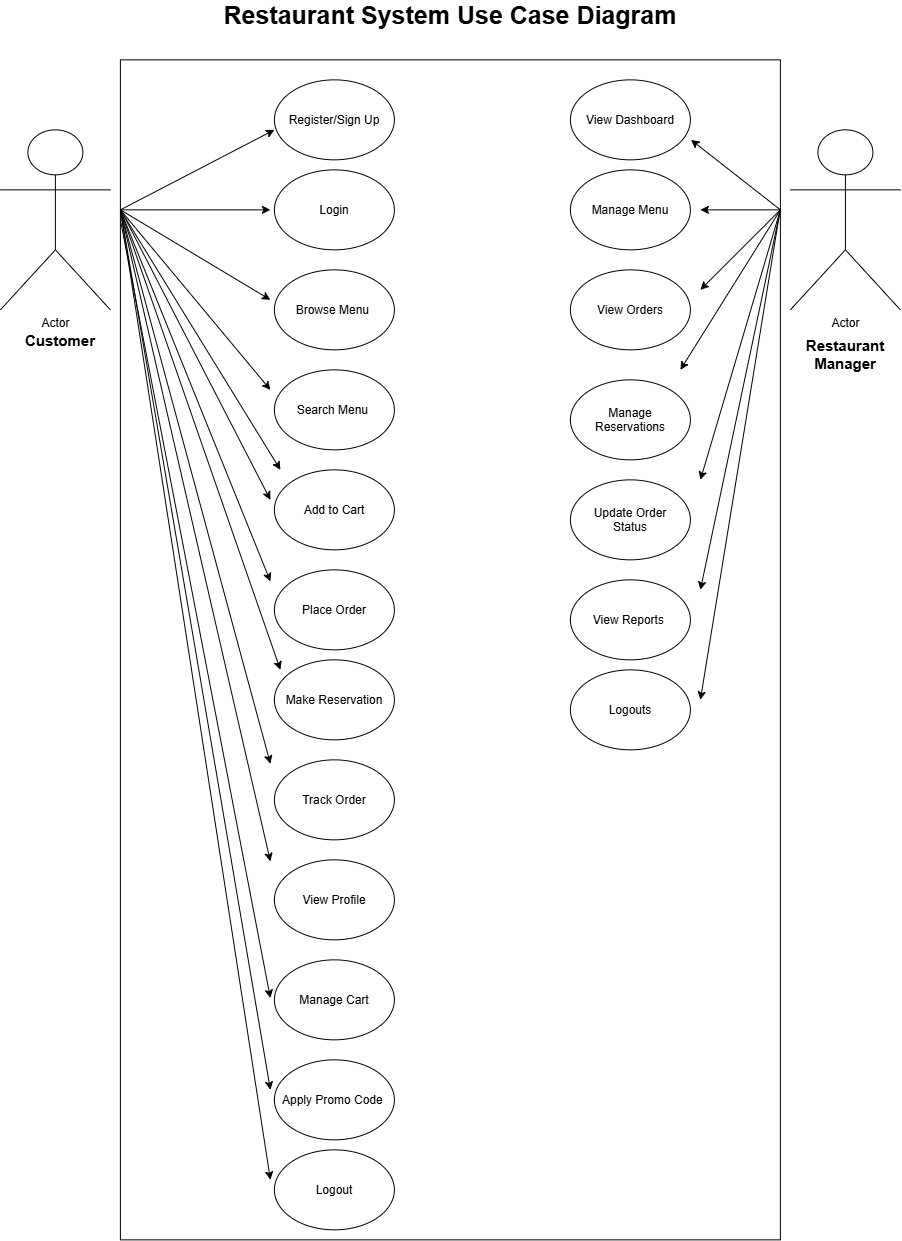

The diagram above was exported from draw.io. Its source (the exported page's mxGraphModel, read from the mxfile embedded in the PNG):
<mxGraphModel dx="911" dy="1700" grid="1" gridSize="10" guides="1" tooltips="1" connect="1" arrows="1" fold="1" page="1" pageScale="1" pageWidth="827" pageHeight="1169" math="0" shadow="0">
  <root>
    <mxCell id="0" />
    <mxCell id="1" parent="0" />
    <mxCell id="dFJ72NrKRvF8lHGLg45t-1" parent="1" style="shape=umlActor;verticalLabelPosition=bottom;verticalAlign=top;html=1;outlineConnect=0;" value="Actor" vertex="1">
      <mxGeometry height="180" width="110" x="80" y="120" as="geometry" />
    </mxCell>
    <mxCell id="dFJ72NrKRvF8lHGLg45t-2" parent="1" style="text;html=1;whiteSpace=wrap;strokeColor=none;fillColor=none;align=center;verticalAlign=middle;rounded=0;" value="&lt;font style=&quot;font-size: 15px;&quot;&gt;&lt;b&gt;Customer&lt;/b&gt;&lt;/font&gt;" vertex="1">
      <mxGeometry width="40" x="120" y="330" as="geometry" />
    </mxCell>
    <mxCell id="dFJ72NrKRvF8lHGLg45t-3" parent="1" style="ellipse;whiteSpace=wrap;html=1;shapeInside=1;" value="Register/Sign Up" vertex="1">
      <mxGeometry height="80" width="120" x="354" y="70" as="geometry" />
    </mxCell>
    <mxCell id="dFJ72NrKRvF8lHGLg45t-4" parent="1" style="ellipse;whiteSpace=wrap;html=1;shapeInside=1;" value="Login" vertex="1">
      <mxGeometry height="80" width="120" x="354" y="160" as="geometry" />
    </mxCell>
    <mxCell id="dFJ72NrKRvF8lHGLg45t-5" parent="1" style="ellipse;whiteSpace=wrap;html=1;shapeInside=1;" value="Browse Menu&amp;nbsp;&lt;div&gt;&lt;br/&gt;&lt;/div&gt;" vertex="1">
      <mxGeometry height="80" width="120" x="354" y="260" as="geometry" />
    </mxCell>
    <mxCell id="dFJ72NrKRvF8lHGLg45t-6" parent="1" style="ellipse;whiteSpace=wrap;html=1;shapeInside=1;" value="Search Menu&amp;nbsp;" vertex="1">
      <mxGeometry height="80" width="120" x="354" y="360" as="geometry" />
    </mxCell>
    <mxCell id="dFJ72NrKRvF8lHGLg45t-7" parent="1" style="ellipse;whiteSpace=wrap;html=1;shapeInside=1;" value="Add to Cart&lt;div&gt;&lt;br/&gt;&lt;/div&gt;" vertex="1">
      <mxGeometry height="80" width="120" x="354" y="460" as="geometry" />
    </mxCell>
    <mxCell id="dFJ72NrKRvF8lHGLg45t-8" parent="1" style="ellipse;whiteSpace=wrap;html=1;shapeInside=1;" value="Place Order" vertex="1">
      <mxGeometry height="80" width="120" x="354" y="560" as="geometry" />
    </mxCell>
    <mxCell id="dFJ72NrKRvF8lHGLg45t-9" parent="1" style="ellipse;whiteSpace=wrap;html=1;shapeInside=1;" value="Make Reservation&lt;div&gt;&lt;br/&gt;&lt;/div&gt;" vertex="1">
      <mxGeometry height="80" width="120" x="354" y="650" as="geometry" />
    </mxCell>
    <mxCell id="dFJ72NrKRvF8lHGLg45t-10" parent="1" style="ellipse;whiteSpace=wrap;html=1;shapeInside=1;" value="Track Order" vertex="1">
      <mxGeometry height="80" width="120" x="354" y="750" as="geometry" />
    </mxCell>
    <mxCell id="dFJ72NrKRvF8lHGLg45t-11" parent="1" style="ellipse;whiteSpace=wrap;html=1;shapeInside=1;" value="View Profile" vertex="1">
      <mxGeometry height="80" width="120" x="354" y="850" as="geometry" />
    </mxCell>
    <mxCell id="dFJ72NrKRvF8lHGLg45t-13" parent="1" style="ellipse;whiteSpace=wrap;html=1;shapeInside=1;" value="Manage Cart&lt;div&gt;&lt;br/&gt;&lt;/div&gt;" vertex="1">
      <mxGeometry height="80" width="120" x="354" y="950" as="geometry" />
    </mxCell>
    <mxCell id="dFJ72NrKRvF8lHGLg45t-14" parent="1" style="ellipse;whiteSpace=wrap;html=1;shapeInside=1;" value="Apply Promo Code&amp;nbsp;&lt;div&gt;&lt;br/&gt;&lt;/div&gt;" vertex="1">
      <mxGeometry height="80" width="120" x="354" y="1050" as="geometry" />
    </mxCell>
    <mxCell id="dFJ72NrKRvF8lHGLg45t-15" parent="1" style="ellipse;whiteSpace=wrap;html=1;shapeInside=1;" value="Logout" vertex="1">
      <mxGeometry height="80" width="120" x="354" y="1140" as="geometry" />
    </mxCell>
    <mxCell id="dFJ72NrKRvF8lHGLg45t-16" edge="1" parent="1" style="endArrow=classic;html=1;rounded=0;" value="">
      <mxGeometry height="50" relative="1" width="50" as="geometry">
        <mxPoint x="200" y="200" as="sourcePoint" />
        <mxPoint x="354" y="120" as="targetPoint" />
      </mxGeometry>
    </mxCell>
    <mxCell id="dFJ72NrKRvF8lHGLg45t-17" edge="1" parent="1" style="endArrow=classic;html=1;rounded=0;" value="">
      <mxGeometry height="50" relative="1" width="50" as="geometry">
        <mxPoint x="200" y="200" as="sourcePoint" />
        <mxPoint x="350" y="200" as="targetPoint" />
      </mxGeometry>
    </mxCell>
    <mxCell id="dFJ72NrKRvF8lHGLg45t-18" edge="1" parent="1" style="endArrow=classic;html=1;rounded=0;" value="">
      <mxGeometry height="50" relative="1" width="50" as="geometry">
        <mxPoint x="200" y="200" as="sourcePoint" />
        <mxPoint x="350" y="290" as="targetPoint" />
      </mxGeometry>
    </mxCell>
    <mxCell id="dFJ72NrKRvF8lHGLg45t-19" edge="1" parent="1" style="endArrow=classic;html=1;rounded=0;" value="">
      <mxGeometry height="50" relative="1" width="50" as="geometry">
        <mxPoint x="200" y="200" as="sourcePoint" />
        <mxPoint x="350" y="380" as="targetPoint" />
      </mxGeometry>
    </mxCell>
    <mxCell id="dFJ72NrKRvF8lHGLg45t-20" edge="1" parent="1" style="endArrow=classic;html=1;rounded=0;" value="">
      <mxGeometry height="50" relative="1" width="50" as="geometry">
        <mxPoint x="200" y="200" as="sourcePoint" />
        <mxPoint x="360" y="460" as="targetPoint" />
      </mxGeometry>
    </mxCell>
    <mxCell id="dFJ72NrKRvF8lHGLg45t-21" edge="1" parent="1" style="endArrow=classic;html=1;rounded=0;" value="">
      <mxGeometry height="50" relative="1" width="50" as="geometry">
        <mxPoint x="200" y="199.22" as="sourcePoint" />
        <mxPoint x="350" y="490" as="targetPoint" />
      </mxGeometry>
    </mxCell>
    <mxCell id="dFJ72NrKRvF8lHGLg45t-22" edge="1" parent="1" style="endArrow=classic;html=1;rounded=0;" value="">
      <mxGeometry height="50" relative="1" width="50" as="geometry">
        <mxPoint x="200" y="200" as="sourcePoint" />
        <mxPoint x="350" y="571.568603515625" as="targetPoint" />
      </mxGeometry>
    </mxCell>
    <mxCell id="dFJ72NrKRvF8lHGLg45t-23" edge="1" parent="1" style="endArrow=classic;html=1;rounded=0;" value="">
      <mxGeometry height="50" relative="1" width="50" as="geometry">
        <mxPoint x="200" y="200" as="sourcePoint" />
        <mxPoint x="360" y="660" as="targetPoint" />
      </mxGeometry>
    </mxCell>
    <mxCell id="dFJ72NrKRvF8lHGLg45t-24" edge="1" parent="1" style="endArrow=classic;html=1;rounded=0;" value="">
      <mxGeometry height="50" relative="1" width="50" as="geometry">
        <mxPoint x="200" y="200" as="sourcePoint" />
        <mxPoint x="350" y="753.9215446920956" as="targetPoint" />
      </mxGeometry>
    </mxCell>
    <mxCell id="dFJ72NrKRvF8lHGLg45t-25" edge="1" parent="1" style="endArrow=classic;html=1;rounded=0;" value="">
      <mxGeometry height="50" relative="1" width="50" as="geometry">
        <mxPoint x="200" y="200" as="sourcePoint" />
        <mxPoint x="350" y="851.5686753216912" as="targetPoint" />
      </mxGeometry>
    </mxCell>
    <mxCell id="dFJ72NrKRvF8lHGLg45t-27" edge="1" parent="1" style="endArrow=classic;html=1;rounded=0;" value="">
      <mxGeometry height="50" relative="1" width="50" as="geometry">
        <mxPoint x="200" y="210" as="sourcePoint" />
        <mxPoint x="350" y="988.2352941176471" as="targetPoint" />
      </mxGeometry>
    </mxCell>
    <mxCell id="dFJ72NrKRvF8lHGLg45t-28" edge="1" parent="1" style="endArrow=classic;html=1;rounded=0;" value="">
      <mxGeometry height="50" relative="1" width="50" as="geometry">
        <mxPoint x="200" y="200" as="sourcePoint" />
        <mxPoint x="350" y="1080" as="targetPoint" />
      </mxGeometry>
    </mxCell>
    <mxCell id="dFJ72NrKRvF8lHGLg45t-29" edge="1" parent="1" style="endArrow=classic;html=1;rounded=0;" value="">
      <mxGeometry height="50" relative="1" width="50" as="geometry">
        <mxPoint x="200" y="200" as="sourcePoint" />
        <mxPoint x="350" y="1170" as="targetPoint" />
      </mxGeometry>
    </mxCell>
    <mxCell id="dFJ72NrKRvF8lHGLg45t-30" parent="1" style="shape=umlActor;verticalLabelPosition=bottom;verticalAlign=top;html=1;outlineConnect=0;" value="Actor" vertex="1">
      <mxGeometry height="180" width="110" x="870" y="120" as="geometry" />
    </mxCell>
    <mxCell id="dFJ72NrKRvF8lHGLg45t-31" parent="1" style="text;html=1;whiteSpace=wrap;strokeColor=none;fillColor=none;align=center;verticalAlign=middle;rounded=0;" value="&lt;b&gt;&lt;font style=&quot;font-size: 15px;&quot;&gt;Restaurant Manager&lt;/font&gt;&lt;/b&gt;" vertex="1">
      <mxGeometry height="30" width="80" x="885" y="330" as="geometry" />
    </mxCell>
    <mxCell id="dFJ72NrKRvF8lHGLg45t-32" parent="1" style="ellipse;whiteSpace=wrap;html=1;shapeInside=1;" value="View Dashboard" vertex="1">
      <mxGeometry height="80" width="120" x="650" y="70" as="geometry" />
    </mxCell>
    <mxCell id="dFJ72NrKRvF8lHGLg45t-33" parent="1" style="ellipse;whiteSpace=wrap;html=1;shapeInside=1;" value="Manage Menu" vertex="1">
      <mxGeometry height="80" width="120" x="650" y="160" as="geometry" />
    </mxCell>
    <mxCell id="dFJ72NrKRvF8lHGLg45t-34" parent="1" style="ellipse;whiteSpace=wrap;html=1;shapeInside=1;" value="View Orders" vertex="1">
      <mxGeometry height="80" width="120" x="650" y="260" as="geometry" />
    </mxCell>
    <mxCell id="dFJ72NrKRvF8lHGLg45t-35" parent="1" style="ellipse;whiteSpace=wrap;html=1;shapeInside=1;" value="Manage Reservations" vertex="1">
      <mxGeometry height="80" width="120" x="650" y="370" as="geometry" />
    </mxCell>
    <mxCell id="dFJ72NrKRvF8lHGLg45t-36" parent="1" style="ellipse;whiteSpace=wrap;html=1;shapeInside=1;" value="Update Order Status" vertex="1">
      <mxGeometry height="80" width="120" x="650" y="470" as="geometry" />
    </mxCell>
    <mxCell id="dFJ72NrKRvF8lHGLg45t-37" parent="1" style="ellipse;whiteSpace=wrap;html=1;shapeInside=1;" value="View Reports&amp;nbsp;" vertex="1">
      <mxGeometry height="80" width="120" x="650" y="570" as="geometry" />
    </mxCell>
    <mxCell id="dFJ72NrKRvF8lHGLg45t-38" parent="1" style="ellipse;whiteSpace=wrap;html=1;shapeInside=1;" value="Logouts" vertex="1">
      <mxGeometry height="80" width="120" x="650" y="660" as="geometry" />
    </mxCell>
    <mxCell id="dFJ72NrKRvF8lHGLg45t-39" edge="1" parent="1" style="endArrow=classic;html=1;rounded=0;" value="">
      <mxGeometry height="50" relative="1" width="50" as="geometry">
        <mxPoint x="860" y="200" as="sourcePoint" />
        <mxPoint x="770.6" y="130" as="targetPoint" />
      </mxGeometry>
    </mxCell>
    <mxCell id="dFJ72NrKRvF8lHGLg45t-40" edge="1" parent="1" style="endArrow=classic;html=1;rounded=0;" value="">
      <mxGeometry height="50" relative="1" width="50" as="geometry">
        <mxPoint x="860" y="200" as="sourcePoint" />
        <mxPoint x="780" y="200" as="targetPoint" />
      </mxGeometry>
    </mxCell>
    <mxCell id="dFJ72NrKRvF8lHGLg45t-44" edge="1" parent="1" style="endArrow=classic;html=1;rounded=0;" value="">
      <mxGeometry height="50" relative="1" width="50" as="geometry">
        <mxPoint x="860" y="200" as="sourcePoint" />
        <mxPoint x="780" y="280" as="targetPoint" />
      </mxGeometry>
    </mxCell>
    <mxCell id="dFJ72NrKRvF8lHGLg45t-45" edge="1" parent="1" style="endArrow=classic;html=1;rounded=0;" value="">
      <mxGeometry height="50" relative="1" width="50" as="geometry">
        <mxPoint x="860" y="200" as="sourcePoint" />
        <mxPoint x="760" y="360" as="targetPoint" />
      </mxGeometry>
    </mxCell>
    <mxCell id="dFJ72NrKRvF8lHGLg45t-46" edge="1" parent="1" style="endArrow=classic;html=1;rounded=0;" value="">
      <mxGeometry height="50" relative="1" width="50" as="geometry">
        <mxPoint x="860" y="200" as="sourcePoint" />
        <mxPoint x="780" y="470" as="targetPoint" />
      </mxGeometry>
    </mxCell>
    <mxCell id="dFJ72NrKRvF8lHGLg45t-47" edge="1" parent="1" style="endArrow=classic;html=1;rounded=0;" value="">
      <mxGeometry height="50" relative="1" width="50" as="geometry">
        <mxPoint x="860" y="200" as="sourcePoint" />
        <mxPoint x="780" y="580" as="targetPoint" />
      </mxGeometry>
    </mxCell>
    <mxCell id="dFJ72NrKRvF8lHGLg45t-48" edge="1" parent="1" style="endArrow=classic;html=1;rounded=0;" value="">
      <mxGeometry height="50" relative="1" width="50" as="geometry">
        <mxPoint x="860" y="198.431396484375" as="sourcePoint" />
        <mxPoint x="780" y="690" as="targetPoint" />
      </mxGeometry>
    </mxCell>
    <mxCell id="dFJ72NrKRvF8lHGLg45t-49" parent="1" style="text;html=1;whiteSpace=wrap;strokeColor=none;fillColor=none;align=center;verticalAlign=middle;rounded=0;" value="&lt;b&gt;&lt;font style=&quot;font-size: 25px;&quot;&gt;Restaurant System Use Case Diagram&lt;/font&gt;&lt;/b&gt;" vertex="1">
      <mxGeometry height="30" width="480" x="290" y="-10" as="geometry" />
    </mxCell>
    <mxCell id="dFJ72NrKRvF8lHGLg45t-50" parent="1" style="swimlane;startSize=0;" value="" vertex="1">
      <mxGeometry height="1180" width="660" x="200" y="50" as="geometry" />
    </mxCell>
  </root>
</mxGraphModel>